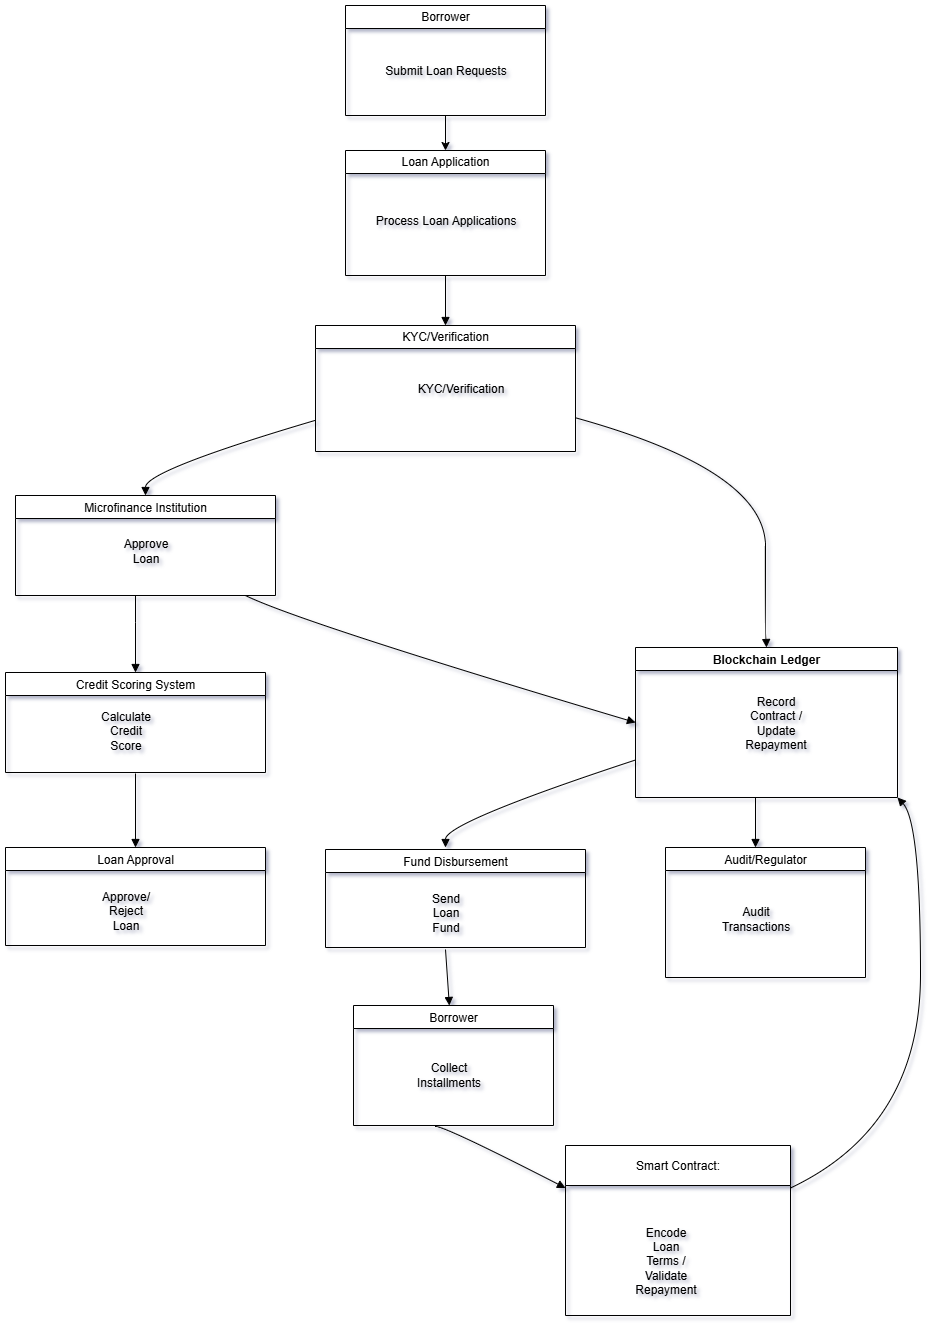

The diagram above was exported from draw.io. Its source (the exported page's mxGraphModel, read from the mxfile embedded in the PNG):
<mxGraphModel dx="2977" dy="1506" grid="1" gridSize="10" guides="1" tooltips="1" connect="1" arrows="1" fold="1" page="1" pageScale="1" pageWidth="750" pageHeight="500" math="0" shadow="0">
  <root>
    <mxCell id="0" />
    <mxCell id="1" parent="0" />
    <mxCell id="qeCNal_Zss_F77SRoR2k-44" value="" style="curved=1;startArrow=none;endArrow=block;exitX=0.5;exitY=1;entryX=0.5;entryY=0;rounded=0;exitDx=0;exitDy=0;entryDx=0;entryDy=0;" edge="1" parent="1" source="qeCNal_Zss_F77SRoR2k-57" target="qeCNal_Zss_F77SRoR2k-60">
      <mxGeometry relative="1" as="geometry">
        <Array as="points" />
        <mxPoint x="840" y="384" as="sourcePoint" />
        <mxPoint x="840" y="434" as="targetPoint" />
      </mxGeometry>
    </mxCell>
    <mxCell id="qeCNal_Zss_F77SRoR2k-45" value="" style="curved=1;startArrow=none;endArrow=block;exitX=0;exitY=0.8;entryX=0.5;entryY=0;rounded=0;" edge="1" parent="1">
      <mxGeometry relative="1" as="geometry">
        <Array as="points">
          <mxPoint x="540" y="585" />
        </Array>
        <mxPoint x="710" y="534.8" as="sourcePoint" />
        <mxPoint x="540" y="610" as="targetPoint" />
      </mxGeometry>
    </mxCell>
    <mxCell id="qeCNal_Zss_F77SRoR2k-46" value="" style="curved=1;startArrow=none;endArrow=block;rounded=0;" edge="1" parent="1" target="qeCNal_Zss_F77SRoR2k-66">
      <mxGeometry relative="1" as="geometry">
        <Array as="points">
          <mxPoint x="530" y="737" />
        </Array>
        <mxPoint x="530" y="710" as="sourcePoint" />
        <mxPoint x="530" y="786" as="targetPoint" />
      </mxGeometry>
    </mxCell>
    <mxCell id="qeCNal_Zss_F77SRoR2k-47" value="" style="curved=1;startArrow=none;endArrow=block;exitX=0.5;exitY=1;rounded=0;" edge="1" parent="1" target="qeCNal_Zss_F77SRoR2k-68">
      <mxGeometry relative="1" as="geometry">
        <Array as="points" />
        <mxPoint x="530" y="888" as="sourcePoint" />
        <mxPoint x="530" y="962" as="targetPoint" />
      </mxGeometry>
    </mxCell>
    <mxCell id="qeCNal_Zss_F77SRoR2k-48" value="" style="curved=1;startArrow=none;endArrow=block;exitX=1;exitY=0.78;rounded=0;entryX=0.5;entryY=0;entryDx=0;entryDy=0;" edge="1" parent="1" target="qeCNal_Zss_F77SRoR2k-64">
      <mxGeometry relative="1" as="geometry">
        <Array as="points">
          <mxPoint x="1160" y="585" />
          <mxPoint x="1160" y="737" />
        </Array>
        <mxPoint x="970" y="532.28" as="sourcePoint" />
        <mxPoint x="1157.8" y="762" as="targetPoint" />
      </mxGeometry>
    </mxCell>
    <mxCell id="qeCNal_Zss_F77SRoR2k-49" value="" style="curved=1;startArrow=none;endArrow=block;rounded=0;" edge="1" parent="1">
      <mxGeometry relative="1" as="geometry">
        <Array as="points">
          <mxPoint x="695" y="737" />
        </Array>
        <mxPoint x="640" y="710" as="sourcePoint" />
        <mxPoint x="1030" y="837" as="targetPoint" />
      </mxGeometry>
    </mxCell>
    <mxCell id="qeCNal_Zss_F77SRoR2k-50" value="" style="curved=1;startArrow=none;endArrow=block;entryX=0.5;entryY=0;rounded=0;exitX=0;exitY=0.75;exitDx=0;exitDy=0;" edge="1" parent="1" source="qeCNal_Zss_F77SRoR2k-64">
      <mxGeometry relative="1" as="geometry">
        <Array as="points">
          <mxPoint x="840" y="937" />
        </Array>
        <mxPoint x="1030" y="860" as="sourcePoint" />
        <mxPoint x="840" y="962" as="targetPoint" />
      </mxGeometry>
    </mxCell>
    <mxCell id="qeCNal_Zss_F77SRoR2k-51" value="" style="curved=1;startArrow=none;endArrow=block;exitX=0.5;exitY=1;rounded=0;" edge="1" parent="1" target="qeCNal_Zss_F77SRoR2k-74">
      <mxGeometry relative="1" as="geometry">
        <Array as="points" />
        <mxPoint x="840" y="1064" as="sourcePoint" />
        <mxPoint x="840" y="1114" as="targetPoint" />
      </mxGeometry>
    </mxCell>
    <mxCell id="qeCNal_Zss_F77SRoR2k-52" value="" style="curved=1;startArrow=none;endArrow=block;entryX=0;entryY=0.25;rounded=0;entryDx=0;entryDy=0;" edge="1" parent="1" target="qeCNal_Zss_F77SRoR2k-76">
      <mxGeometry relative="1" as="geometry">
        <Array as="points">
          <mxPoint x="840" y="1241" />
        </Array>
        <mxPoint x="830" y="1241" as="sourcePoint" />
        <mxPoint x="948" y="1287" as="targetPoint" />
      </mxGeometry>
    </mxCell>
    <mxCell id="qeCNal_Zss_F77SRoR2k-53" value="" style="curved=1;startArrow=none;endArrow=block;exitX=1;exitY=0.25;entryX=1;entryY=1;rounded=0;entryDx=0;entryDy=0;exitDx=0;exitDy=0;" edge="1" parent="1" source="qeCNal_Zss_F77SRoR2k-76" target="qeCNal_Zss_F77SRoR2k-64">
      <mxGeometry relative="1" as="geometry">
        <Array as="points">
          <mxPoint x="1315" y="1241" />
          <mxPoint x="1315" y="937" />
        </Array>
        <mxPoint x="1208" y="1287" as="sourcePoint" />
        <mxPoint x="1274.8" y="912" as="targetPoint" />
      </mxGeometry>
    </mxCell>
    <mxCell id="qeCNal_Zss_F77SRoR2k-54" value="" style="curved=1;startArrow=none;endArrow=block;exitX=0.5;exitY=1;entryX=0.5;entryY=0;rounded=0;" edge="1" parent="1">
      <mxGeometry relative="1" as="geometry">
        <Array as="points" />
        <mxPoint x="1150" y="912" as="sourcePoint" />
        <mxPoint x="1150" y="962" as="targetPoint" />
      </mxGeometry>
    </mxCell>
    <mxCell id="qeCNal_Zss_F77SRoR2k-55" value="&lt;span style=&quot;font-weight: 400;&quot;&gt;Borrower&lt;/span&gt;" style="swimlane;whiteSpace=wrap;html=1;" vertex="1" parent="1">
      <mxGeometry x="740" y="120" width="200" height="110" as="geometry">
        <mxRectangle x="360" y="10" width="90" height="30" as="alternateBounds" />
      </mxGeometry>
    </mxCell>
    <mxCell id="qeCNal_Zss_F77SRoR2k-56" value="Submit Loan Requests" style="text;html=1;align=center;verticalAlign=middle;resizable=0;points=[];autosize=1;strokeColor=none;fillColor=none;" vertex="1" parent="qeCNal_Zss_F77SRoR2k-55">
      <mxGeometry x="30" y="50" width="140" height="30" as="geometry" />
    </mxCell>
    <mxCell id="qeCNal_Zss_F77SRoR2k-57" value="&lt;span style=&quot;font-weight: 400;&quot;&gt;Loan Application&lt;/span&gt;" style="swimlane;whiteSpace=wrap;html=1;" vertex="1" parent="1">
      <mxGeometry x="740" y="265" width="200" height="125" as="geometry" />
    </mxCell>
    <mxCell id="qeCNal_Zss_F77SRoR2k-58" value="Process Loan Applications" style="text;html=1;align=center;verticalAlign=middle;resizable=0;points=[];autosize=1;strokeColor=none;fillColor=none;" vertex="1" parent="qeCNal_Zss_F77SRoR2k-57">
      <mxGeometry x="20" y="55" width="160" height="30" as="geometry" />
    </mxCell>
    <mxCell id="qeCNal_Zss_F77SRoR2k-59" value="" style="endArrow=classic;html=1;rounded=0;exitX=0.5;exitY=1;exitDx=0;exitDy=0;entryX=0.5;entryY=0;entryDx=0;entryDy=0;" edge="1" parent="1" source="qeCNal_Zss_F77SRoR2k-55" target="qeCNal_Zss_F77SRoR2k-57">
      <mxGeometry width="50" height="50" relative="1" as="geometry">
        <mxPoint x="730" y="390" as="sourcePoint" />
        <mxPoint x="780" y="340" as="targetPoint" />
      </mxGeometry>
    </mxCell>
    <mxCell id="qeCNal_Zss_F77SRoR2k-60" value="&lt;span style=&quot;font-weight: 400;&quot;&gt;KYC/Verification&lt;/span&gt;" style="swimlane;whiteSpace=wrap;html=1;" vertex="1" parent="1">
      <mxGeometry x="710" y="440" width="260" height="126" as="geometry" />
    </mxCell>
    <mxCell id="qeCNal_Zss_F77SRoR2k-61" value="&lt;span style=&quot;text-wrap-mode: wrap;&quot;&gt;KYC/Verification&lt;/span&gt;" style="text;html=1;align=center;verticalAlign=middle;resizable=0;points=[];autosize=1;strokeColor=none;fillColor=none;" vertex="1" parent="qeCNal_Zss_F77SRoR2k-60">
      <mxGeometry x="90" y="48" width="110" height="30" as="geometry" />
    </mxCell>
    <mxCell id="qeCNal_Zss_F77SRoR2k-62" value="&lt;span style=&quot;font-weight: 400;&quot;&gt;Microfinance Institution&lt;/span&gt;" style="swimlane;whiteSpace=wrap;html=1;" vertex="1" parent="1">
      <mxGeometry x="410" y="610" width="260" height="100" as="geometry" />
    </mxCell>
    <mxCell id="qeCNal_Zss_F77SRoR2k-63" value="&lt;span style=&quot;text-wrap-mode: wrap;&quot;&gt;Approve Loan&lt;/span&gt;" style="text;html=1;align=center;verticalAlign=middle;resizable=0;points=[];autosize=1;strokeColor=none;fillColor=none;" vertex="1" parent="qeCNal_Zss_F77SRoR2k-62">
      <mxGeometry x="80" y="40" width="100" height="30" as="geometry" />
    </mxCell>
    <mxCell id="qeCNal_Zss_F77SRoR2k-64" value="Blockchain Ledger" style="swimlane;whiteSpace=wrap;html=1;" vertex="1" parent="1">
      <mxGeometry x="1030" y="762" width="262" height="150" as="geometry" />
    </mxCell>
    <mxCell id="qeCNal_Zss_F77SRoR2k-65" value="&lt;span style=&quot;text-wrap-mode: wrap;&quot;&gt;Record Contract / Update Repayment&lt;/span&gt;" style="text;html=1;align=center;verticalAlign=middle;resizable=0;points=[];autosize=1;strokeColor=none;fillColor=none;" vertex="1" parent="qeCNal_Zss_F77SRoR2k-64">
      <mxGeometry x="30" y="60" width="220" height="30" as="geometry" />
    </mxCell>
    <mxCell id="qeCNal_Zss_F77SRoR2k-66" value="&lt;span style=&quot;font-weight: 400;&quot;&gt;Credit Scoring System&lt;/span&gt;" style="swimlane;whiteSpace=wrap;html=1;" vertex="1" parent="1">
      <mxGeometry x="400" y="787" width="260" height="100" as="geometry" />
    </mxCell>
    <mxCell id="qeCNal_Zss_F77SRoR2k-67" value="&lt;span style=&quot;text-wrap-mode: wrap; line-height: 100%;&quot;&gt;Calculate Credit Score&lt;/span&gt;" style="text;html=1;align=center;verticalAlign=middle;resizable=0;points=[];autosize=1;strokeColor=none;fillColor=none;resizeWidth=1;imageHeight=28;resizeHeight=1;" vertex="1" parent="qeCNal_Zss_F77SRoR2k-66">
      <mxGeometry x="50" y="43" width="140" height="30" as="geometry" />
    </mxCell>
    <mxCell id="qeCNal_Zss_F77SRoR2k-68" value="&lt;span style=&quot;font-weight: 400;&quot;&gt;Loan Approval&lt;/span&gt;" style="swimlane;whiteSpace=wrap;html=1;" vertex="1" parent="1">
      <mxGeometry x="400" y="962" width="260" height="98" as="geometry" />
    </mxCell>
    <mxCell id="qeCNal_Zss_F77SRoR2k-69" value="&lt;span style=&quot;text-wrap-mode: wrap;&quot;&gt;Approve/ Reject Loan&lt;/span&gt;" style="text;html=1;align=center;verticalAlign=middle;resizable=0;points=[];autosize=1;strokeColor=none;fillColor=none;" vertex="1" parent="qeCNal_Zss_F77SRoR2k-68">
      <mxGeometry x="50" y="48" width="140" height="30" as="geometry" />
    </mxCell>
    <mxCell id="qeCNal_Zss_F77SRoR2k-70" value="&lt;span style=&quot;font-weight: 400;&quot;&gt;Fund Disbursement&lt;/span&gt;" style="swimlane;whiteSpace=wrap;html=1;" vertex="1" parent="1">
      <mxGeometry x="720" y="964" width="260" height="98" as="geometry" />
    </mxCell>
    <mxCell id="qeCNal_Zss_F77SRoR2k-71" value="&lt;span style=&quot;text-wrap-mode: wrap;&quot;&gt;Send Loan Fund&lt;/span&gt;" style="text;html=1;align=center;verticalAlign=middle;resizable=0;points=[];autosize=1;strokeColor=none;fillColor=none;" vertex="1" parent="qeCNal_Zss_F77SRoR2k-70">
      <mxGeometry x="65" y="48" width="110" height="30" as="geometry" />
    </mxCell>
    <mxCell id="qeCNal_Zss_F77SRoR2k-72" value="&lt;span style=&quot;font-weight: 400;&quot;&gt;Audit/Regulator&lt;/span&gt;" style="swimlane;whiteSpace=wrap;html=1;startSize=23;" vertex="1" parent="1">
      <mxGeometry x="1060" y="962" width="200" height="130" as="geometry" />
    </mxCell>
    <mxCell id="qeCNal_Zss_F77SRoR2k-73" value="&lt;span style=&quot;text-wrap-mode: wrap;&quot;&gt;Audit Transactions&lt;/span&gt;" style="text;html=1;align=center;verticalAlign=middle;resizable=0;points=[];autosize=1;strokeColor=none;fillColor=none;" vertex="1" parent="qeCNal_Zss_F77SRoR2k-72">
      <mxGeometry x="30" y="56" width="120" height="30" as="geometry" />
    </mxCell>
    <mxCell id="qeCNal_Zss_F77SRoR2k-74" value="&lt;span style=&quot;font-weight: 400;&quot;&gt;Borrower&lt;/span&gt;" style="swimlane;whiteSpace=wrap;html=1;" vertex="1" parent="1">
      <mxGeometry x="748" y="1120" width="200" height="120" as="geometry" />
    </mxCell>
    <mxCell id="qeCNal_Zss_F77SRoR2k-75" value="&lt;span style=&quot;text-wrap-mode: wrap;&quot;&gt;Collect Installments&lt;/span&gt;" style="text;html=1;align=center;verticalAlign=middle;resizable=0;points=[];autosize=1;strokeColor=none;fillColor=none;" vertex="1" parent="qeCNal_Zss_F77SRoR2k-74">
      <mxGeometry x="30" y="54" width="130" height="30" as="geometry" />
    </mxCell>
    <mxCell id="qeCNal_Zss_F77SRoR2k-76" value="&lt;span style=&quot;font-weight: 400;&quot;&gt;Smart Contract:&lt;/span&gt;" style="swimlane;whiteSpace=wrap;html=1;startSize=40;" vertex="1" parent="1">
      <mxGeometry x="960" y="1260" width="225" height="170" as="geometry" />
    </mxCell>
    <mxCell id="qeCNal_Zss_F77SRoR2k-77" value="&lt;span style=&quot;text-wrap-mode: wrap;&quot;&gt;Encode Loan Terms / Validate Repayment&lt;/span&gt;" style="text;html=1;align=center;verticalAlign=middle;resizable=0;points=[];autosize=1;strokeColor=none;fillColor=none;" vertex="1" parent="qeCNal_Zss_F77SRoR2k-76">
      <mxGeometry x="-25" y="100" width="250" height="30" as="geometry" />
    </mxCell>
  </root>
</mxGraphModel>